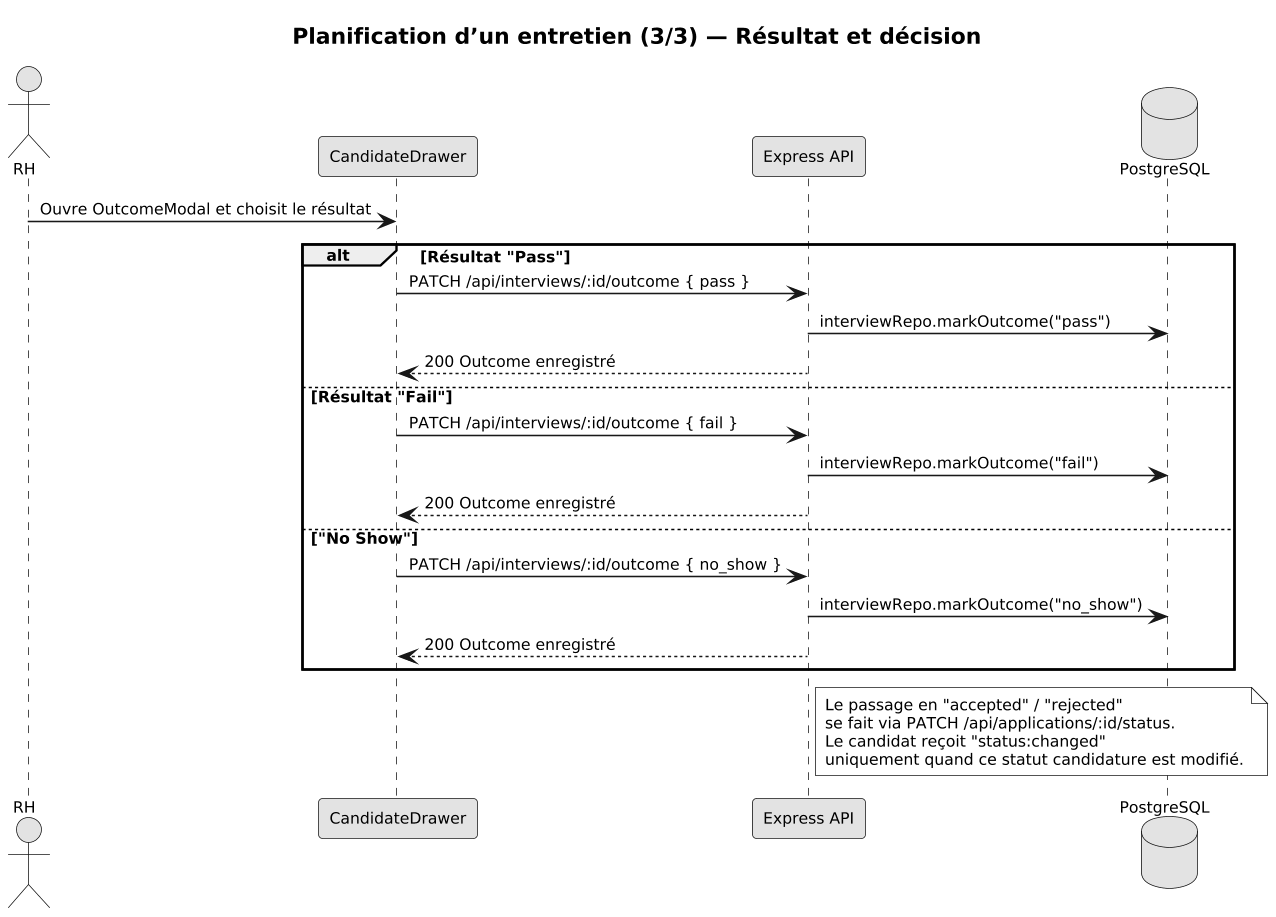

The diagram above was rendered by PlantUML. Its source (embedded in the PNG):
@startuml
skinparam dpi 150
skinparam monochrome true
skinparam shadowing false
skinparam defaultFontSize 10

title **Planification d’un entretien (3/3) — Résultat et décision**

actor RH
participant "CandidateDrawer" as Drawer
participant "Express API" as API
database "PostgreSQL" as DB

RH -> Drawer : Ouvre OutcomeModal et choisit le résultat

alt Résultat "Pass"
    Drawer -> API : PATCH /api/interviews/:id/outcome { pass }
    API -> DB : interviewRepo.markOutcome("pass")
    API --> Drawer : 200 Outcome enregistré
else Résultat "Fail"
    Drawer -> API : PATCH /api/interviews/:id/outcome { fail }
    API -> DB : interviewRepo.markOutcome("fail")
    API --> Drawer : 200 Outcome enregistré
else "No Show"
    Drawer -> API : PATCH /api/interviews/:id/outcome { no_show }
    API -> DB : interviewRepo.markOutcome("no_show")
    API --> Drawer : 200 Outcome enregistré
end

note right API
Le passage en "accepted" / "rejected"
se fait via PATCH /api/applications/:id/status.
Le candidat reçoit "status:changed"
uniquement quand ce statut candidature est modifié.
end note
@enduml